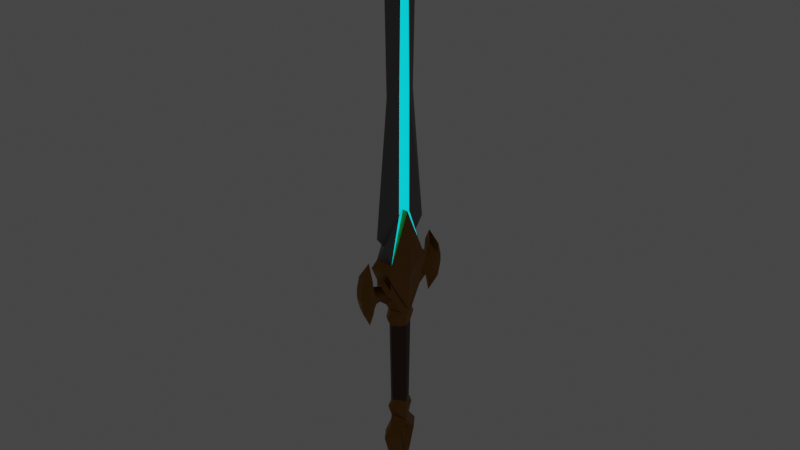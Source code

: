 # Source: MGW_sword.blend  (saved by Blender 4.2.66; exported with 4.5.12 LTS)
import bpy
from mathutils import Matrix  # noqa: F401  (used for matrix-valued properties, if any)

bpy.ops.wm.read_factory_settings(use_empty=True)
scene = bpy.context.scene
scene.name = 'Scene'

# ---- collections
col_collection = bpy.data.collections.new('Collection'); scene.collection.children.link(col_collection)

# ---- materials (node trees are filled in below, after node groups)
mat_material_004 = bpy.data.materials.new('Material.004')
mat_material_003 = bpy.data.materials.new('Material.003')
mat_material_005 = bpy.data.materials.new('Material.005')
mat_material_006 = bpy.data.materials.new('Material.006')

# ---- material node trees
mat_material_004.use_nodes = True; mat_material_004.node_tree.nodes.clear()
_N = mat_material_004.node_tree.nodes; _L = mat_material_004.node_tree.links
n0 = _N.new('ShaderNodeBsdfPrincipled'); n0.name = 'Principled BSDF'; n0.location = (10, 300)
n0.inputs[0].default_value = (0.3146, 0.1459, 0.02646, 1.0)
n0.inputs[1].default_value = 1.0
n0.inputs[2].default_value = 0.4186
n1 = _N.new('ShaderNodeOutputMaterial'); n1.name = 'Material Output'; n1.location = (300, 300)
_L.new(n0.outputs[0], n1.inputs[0])
n1.is_active_output = True
mat_material_003.use_nodes = True; mat_material_003.node_tree.nodes.clear()
_N = mat_material_003.node_tree.nodes; _L = mat_material_003.node_tree.links
n0 = _N.new('ShaderNodeBsdfPrincipled'); n0.name = 'Principled BSDF'; n0.location = (10, 300)
n0.inputs[0].default_value = (0.1887, 0.1887, 0.1887, 1.0)
n0.inputs[1].default_value = 1.0
n0.inputs[2].default_value = 0.4302
n0.inputs[3].default_value = 2.7
n1 = _N.new('ShaderNodeOutputMaterial'); n1.name = 'Material Output'; n1.location = (300, 300)
_L.new(n0.outputs[0], n1.inputs[0])
n1.is_active_output = True
mat_material_005.use_nodes = True; mat_material_005.node_tree.nodes.clear()
_N = mat_material_005.node_tree.nodes; _L = mat_material_005.node_tree.links
n0 = _N.new('ShaderNodeBsdfPrincipled'); n0.name = 'Principled BSDF'; n0.location = (10, 300)
n0.inputs[0].default_value = (0.0, 0.7569, 0.8006, 1.0)
n0.inputs[27].default_value = (0.0, 0.8441, 1.0, 1.0)
n0.inputs[28].default_value = 1.0
n1 = _N.new('ShaderNodeOutputMaterial'); n1.name = 'Material Output'; n1.location = (300, 300)
_L.new(n0.outputs[0], n1.inputs[0])
n1.is_active_output = True
mat_material_006.use_nodes = True; mat_material_006.node_tree.nodes.clear()
_N = mat_material_006.node_tree.nodes; _L = mat_material_006.node_tree.links
n0 = _N.new('ShaderNodeBsdfPrincipled'); n0.name = 'Principled BSDF'; n0.location = (10, 300)
n0.inputs[0].default_value = (0.06045, 0.01589, 0.002963, 1.0)
n1 = _N.new('ShaderNodeOutputMaterial'); n1.name = 'Material Output'; n1.location = (300, 300)
_L.new(n0.outputs[0], n1.inputs[0])
n1.is_active_output = True

# ---- world
world_world = bpy.data.worlds.new('World'); scene.world = world_world
world_world.use_nodes = True; world_world.node_tree.nodes.clear()
_N = world_world.node_tree.nodes; _L = world_world.node_tree.links
n0 = _N.new('ShaderNodeOutputWorld'); n0.name = 'World Output'; n0.location = (300, 300)
n1 = _N.new('ShaderNodeBackground'); n1.name = 'Background'; n1.location = (10, 300)
n1.inputs[0].default_value = (0.05088, 0.05088, 0.05088, 1.0)
_L.new(n1.outputs[0], n0.inputs[0])
n0.is_active_output = True
world_world.color = (0.05088, 0.05088, 0.05088)
world_world.use_sun_shadow = False
world_world.sun_shadow_jitter_overblur = 0.0

# ---- meshes
me_cube = bpy.data.meshes.new('Cube')
me_cube.from_pydata([(-0.1422, -0.407, -0.8276), (-0.1422, 0.0, -1.469), (0.1423, -0.407, -0.8276), (-0.1422, 0.0, -1.469), (-0.06528, 0.0, 0.3101), (0.1423, 0.0, -1.469), (0.05854, 0.0, 0.3101), (-0.05831, 0.0, 4.875), (0.05854, 0.0, 4.874), (-0.07109, 0.0, 5.021), (0.07117, 0.0, 5.021), (-0.1422, 0.0, -3.36), (-0.1029, -0.115, -3.277), (0.1029, -0.115, -3.277), (0.1423, 0.0, -3.36), (-0.1546, 0.0, -3.97), (4.22e-05, -0.2063, -3.381), (0.1547, 0.0, -3.97), (4.22e-05, -0.3062, -1.63), (4.22e-05, -0.2696, -3.448), (4.22e-05, -0.226, -1.773), (4.22e-05, -0.1942, -3.277), (0.1029, -0.227, -1.63), (-0.1029, -0.227, -1.63), (0.1423, -0.5106, -0.6135), (-0.1422, -0.5106, -0.6135), (-0.1422, -0.375, -0.5154), (0.1423, -0.375, -0.5154), (0.1423, -0.3999, -0.9738), (-0.1422, -0.3999, -0.9738), (0.1029, -0.1468, -1.773), (-0.1029, -0.1468, -1.773), (-0.1029, -0.1904, -3.448), (0.1029, -0.1904, -3.448), (-0.1029, -0.145, -3.563), (0.1029, -0.145, -3.563), (-0.09026, -0.1171, 2.252), (0.09046, -0.1253, 0.2353), (-0.09026, -0.1253, 0.2353), (0.09046, -0.1171, 2.252), (-0.09026, -0.08478, 4.509), (0.09046, -0.08478, 4.509), (0.05215, 0.0, 0.3101), (0.05215, 0.0, 2.254), (0.05215, 0.0, 4.874), (0.08059, -0.1253, 0.2353), (0.08059, -0.1171, 2.252), (0.08059, -0.08478, 4.509), (-0.05167, 0.0, 2.254), (-0.05167, 0.0, 0.3101), (-0.07999, -0.1171, 2.252), (-0.07999, -0.1253, 0.2353), (-0.07999, -0.08478, 4.509), (-0.05167, 0.0, 4.875), (-0.1422, -0.407, -0.8276), (0.1423, 0.0, -1.469), (0.05854, 0.0, 0.3101), (0.1423, -0.5106, -0.6135), (0.1423, -0.407, -0.8276), (-0.06528, 0.0, 0.3101), (-0.1422, -0.375, -0.5154), (0.1423, -0.375, -0.5154), (-0.1422, -0.5106, -0.6135), (-0.1422, 0.0, -1.469), (-0.1422, -0.407, -0.8276), (0.1423, 0.0, -1.469), (0.07247, 0.0, 0.3101), (0.1423, -0.5106, -0.6135), (0.1423, -0.407, -0.8276), (-0.06528, 0.0, 0.3101), (-0.1422, -0.375, -0.5154), (0.1423, -0.375, -0.5154), (-0.1422, -0.5106, -0.6135), (0.1639, 0.0, -1.469), (0.1569, 0.0, 0.3101), (0.1636, -0.5106, -0.6135), (0.1636, -0.407, -0.8276), (0.1636, -0.375, -0.5154), (-0.1649, 0.0, -1.469), (-0.1635, -0.407, -0.8276), (-0.1486, 0.0, 0.3101), (-0.1635, -0.375, -0.5154), (-0.1635, -0.5106, -0.6135), (4.219e-05, -0.3076, 2.243), (4.219e-05, -0.5613, -0.01954), (4.219e-05, -0.3604, 4.574), (4.22e-05, 0.0, 5.368), (4.219e-05, -0.2336, 4.982), (4.219e-05, -0.3898, -0.2286), (4.219e-05, -0.375, -0.5154), (0.1423, 0.0, -1.81), (-0.1422, 0.0, -1.81), (0.1423, 0.0, -1.616), (-0.1422, 0.0, -1.616), (4.22e-05, -0.7573, -0.3616), (-0.1422, -0.8315, -0.6081), (0.1423, -0.8315, -0.6081), (-0.1422, -0.8074, -0.7867), (0.1423, -0.8074, -0.7867), (-0.1422, -0.7541, -0.9128), (0.1423, -0.7541, -0.9128), (-0.1422, -0.6617, -1.005), (0.1423, -0.6617, -1.005), (-0.1422, -0.4813, -1.054), (0.1423, -0.4813, -1.054), (-0.1422, -0.3336, -1.147), (0.1423, -0.3336, -1.147), (-0.1422, -0.1284, -1.507), (0.1423, -0.1284, -1.507), (-0.1422, -0.8218, -1.21), (0.1423, -0.8218, -1.21), (-0.1422, -0.7926, -1.112), (0.1423, -0.7926, -1.112), (-0.1422, -0.8689, -1.066), (0.1423, -0.8689, -1.066), (-0.1422, -0.8896, -0.8097), (0.1423, -0.8896, -0.8097), (-0.1422, -0.8947, -0.951), (0.1423, -0.8947, -0.951), (-0.1422, -0.7419, -1.039), (0.1423, -0.7419, -1.039), (4.22e-05, -0.9478, -0.9904), (4.22e-05, -0.8972, -0.6048), (4.22e-05, -0.9068, -1.231), (4.22e-05, -0.7499, -1.507), (4.22e-05, -0.9417, -0.7932), (4.22e-05, -0.407, -0.8276), (4.22e-05, -0.5106, -0.6135), (4.22e-05, -0.4774, -0.9055), (4.22e-05, -0.6757, -0.8195), (4.22e-05, -0.7723, -0.6185), (4.22e-05, -0.9273, -1.111), (4.22e-05, -0.6659, -1.172), (4.22e-05, -0.5189, -1.16), (4.22e-05, -0.352, -1.294), (4.22e-05, -0.2516, -1.457), (4.219e-05, -0.7431, -1.302), (0.1741, -0.0436, 0.1324), (0.1822, -0.4556, -0.6129), (0.1822, -0.372, -0.7856), (0.1822, -0.3462, -0.5337), (-0.1817, -0.372, -0.7856), (-0.1679, -0.0436, 0.1324), (-0.1817, -0.3462, -0.5337), (-0.1817, -0.4556, -0.6129), (-0.242, 0.0, -0.7293), (-0.1422, 0.0, -3.459), (0.1423, 0.0, -3.459), (-0.1029, -0.1271, -3.381), (0.1029, -0.1271, -3.381), (-0.1422, 0.0, -3.651), (0.1423, 0.0, -3.651), (-0.1422, 0.0, -3.555), (0.1423, 0.0, -3.555), (-0.1507, -0.2044, -3.971), (0.1508, -0.2044, -3.971), (-0.1507, 0.0, -3.762), (0.1508, 0.0, -3.762), (0.1508, 0.0, -4.655), (-0.1507, 0.0, -4.655), (0.1044, -0.1022, -3.97), (-0.1043, 0.0, -3.866), (0.1044, 0.0, -3.866), (-0.1043, 0.0, -4.312), (-0.1043, -0.1022, -3.97), (0.1044, 0.0, -4.312), (4.22e-05, -0.4088, -3.971), (4.22e-05, -0.2009, -4.667), (4.219e-05, 0.0, -5.34), (4.22e-05, -0.2242, -3.563), (4.22e-05, -0.25, -3.769), (0.1639, 0.0, -1.469), (0.1569, 0.0, 0.3101), (-0.1649, 0.0, -1.469), (-0.1486, 0.0, 0.3101), (0.1822, -0.4556, -0.6129), (-0.1817, -0.4556, -0.6129), (0.2456, 0.0, -0.7293), (0.1943, 0.0, -0.2096), (-0.1883, 0.0, -0.2096), (0.1978, 0.0, -1.099), (-0.1965, 0.0, -1.099), (0.2069, -0.2278, -0.6711), (-0.2049, -0.2278, -0.6711)], [(126, 2), (89, 26), (25, 62), (57, 24), (57, 67), (62, 72), (27, 89), (0, 126), (178, 172), (138, 144), (179, 174), (182, 175), (173, 78), (80, 174), (172, 74), (144, 176), (73, 171), (175, 138), (171, 180), (173, 181)], [(179, 145, 183), (71, 88, 89), (41, 39, 46, 47), (84, 37, 39, 83), (70, 88, 38), (37, 6, 42, 45), (10, 41, 8), (164, 161, 15), (20, 31, 12, 21), (149, 16, 19, 33), (162, 160, 17), (167, 168, 158), (166, 155, 157, 170), (166, 167, 158, 155), (164, 15, 163), (88, 71, 37), (82, 79, 76, 75, 127), (82, 127, 75, 77, 81), (100, 129, 98), (96, 130, 94), (18, 23, 31, 20), (16, 148, 32, 19), (33, 19, 32, 34, 169, 35), (22, 18, 20, 30), (70, 38, 4, 69), (38, 36, 50, 51), (89, 88, 70), (45, 42, 43, 46), (46, 43, 44, 47), (39, 37, 45, 46), (8, 41, 47, 44), (48, 50, 52, 53), (49, 51, 50, 48), (4, 38, 51, 49), (84, 88, 37), (40, 7, 53, 52), (36, 40, 52, 50), (58, 55, 65, 68), (2, 5, 55, 58), (26, 4, 59, 60), (6, 27, 61, 56), (3, 0, 54, 1), (1, 54, 64, 63), (60, 59, 69, 70), (79, 141, 78), (56, 61, 71, 66), (76, 73, 139), (66, 71, 77, 74), (68, 65, 73, 76), (79, 82, 144, 141), (70, 69, 80, 81), (63, 64, 79, 78), (71, 6, 37), (86, 87, 10), (84, 83, 36, 38), (84, 38, 88), (87, 85, 10), (41, 10, 85), (87, 9, 85), (85, 9, 40), (7, 40, 9), (87, 86, 9), (41, 85, 83, 39), (85, 40, 36, 83), (77, 75, 138, 140), (82, 81, 143, 144), (81, 80, 142, 143), (121, 125, 115, 117), (125, 122, 95, 115), (95, 94, 130), (95, 122, 94), (95, 130, 129, 97), (116, 96, 122, 125), (130, 96, 98, 129), (96, 94, 122), (128, 129, 100), (125, 121, 118, 116), (121, 117, 113, 131), (114, 118, 121, 131), (110, 114, 131, 123), (123, 131, 113, 109), (123, 109, 124), (99, 97, 129), (128, 99, 129), (101, 99, 128), (128, 103, 101), (103, 128, 29), (128, 126, 29), (29, 126, 64), (128, 28, 126), (28, 68, 126), (104, 28, 128), (128, 102, 104), (102, 128, 100), (123, 124, 110), (124, 136, 110), (124, 109, 136), (110, 136, 132, 112), (120, 112, 132), (132, 133, 104, 102), (102, 120, 132), (106, 104, 133, 134), (133, 103, 105, 134), (132, 101, 103, 133), (101, 132, 119), (132, 111, 119), (132, 136, 109, 111), (98, 96, 116, 118, 114, 110, 112, 120, 102, 100), (97, 99, 101, 119, 111, 109, 113, 117, 115, 95), (108, 92, 5, 65, 68, 28, 104, 106), (134, 135, 108, 106), (135, 134, 105, 107), (107, 23, 135), (135, 23, 18, 22), (108, 135, 22), (74, 77, 140, 137), (75, 76, 139, 138), (108, 22, 30, 90, 92), (14, 90, 30, 13), (21, 12, 148, 16), (14, 13, 149, 147), (33, 153, 147, 149), (35, 151, 153, 33), (166, 170, 156, 154), (160, 155, 158, 165), (13, 21, 16, 149), (30, 20, 21, 13), (17, 160, 165), (154, 164, 163, 159), (157, 155, 160, 162), (154, 156, 161, 164), (169, 156, 170), (167, 166, 154, 159), (168, 167, 159), (169, 170, 157), (169, 157, 35), (157, 151, 35), (156, 169, 34), (150, 156, 34), (34, 32, 152, 150), (32, 148, 146, 152), (11, 146, 148, 12), (11, 12, 31, 91), (107, 93, 91, 31, 23), (107, 105, 103, 29, 64, 63, 3, 93), (177, 182, 180), (178, 182, 177), (181, 183, 145), (138, 139, 73, 180, 182), (138, 182, 178, 74, 137, 140), (144, 183, 181, 78, 141), (142, 80, 179, 183, 144, 143)])
me_cube.polygons.foreach_set('material_index', [0, 1, 0, 1, 1, 0, 2, 0, 3, 0, 0, 0, 0, 0, 0, 1, 0, 0, 0, 0, 0, 0, 0, 0, 2, 0, 1, 2, 2, 0, 0, 2, 2, 0, 1, 0, 0, 0, 0, 0, 0, 0, 0, 0, 0, 0, 0, 0, 0, 0, 0, 0, 2, 1, 1, 1, 1, 1, 1, 1, 2, 1, 1, 1, 0, 0, 0, 0, 0, 0, 0, 0, 0, 0, 0, 0, 0, 0, 0, 0, 0, 0, 0, 0, 0, 0, 0, 0, 0, 0, 0, 0, 0, 0, 0, 0, 0, 0, 0, 0, 0, 0, 0, 0, 0, 0, 0, 0, 0, 0, 0, 0, 0, 0, 0, 0, 0, 0, 3, 0, 0, 0, 0, 0, 0, 0, 3, 0, 0, 0, 0, 0, 0, 0, 0, 0, 0, 0, 0, 0, 0, 0, 3, 0, 0, 0, 0, 0, 0, 0, 0, 0])
_uv = me_cube.uv_layers.new(name='UVMap')
_uv.uv.foreach_set('vector', [0.0, 0.0, 0.0, 0.0, 0.0, 0.0, 0.0, 0.0, 0.0, 0.0, 0.0, 0.0, 0.625, 0.6875, 0.625, 0.6875, 0.625, 0.6875, 0.625, 0.6875, 0.0, 0.0, 0.625, 0.6875, 0.625, 0.6875, 0.0, 0.0, 0.4688, 1.0, 0.0, 0.0, 0.625, 0.0625, 0.625, 0.6875, 0.625, 0.625, 0.625, 0.625, 0.625, 0.6875, 0.0, 0.0, 0.625, 0.6875, 0.625, 0.625, 0.375, 0.09375, 0.375, 0.125, 0.375, 0.125, 0.375, 0.875, 0.375, 1.0, 0.375, 1.0, 0.375, 0.875, 0.375, 0.75, 0.375, 0.875, 0.375, 0.875, 0.375, 0.75, 0.375, 0.625, 0.375, 0.6562, 0.375, 0.625, 0.0, 0.0, 0.0, 0.0, 0.0, 0.0, 0.0, 0.0, 0.375, 0.6875, 0.375, 0.625, 0.0, 0.0, 0.0, 0.0, 0.0, 0.0, 0.0, 0.0, 0.375, 0.6875, 0.375, 0.09375, 0.375, 0.125, 0.375, 0.125, 0.0, 0.0, 0.0, 0.0, 0.625, 0.6875, 0.4375, 1.0, 0.375, 1.0, 0.375, 0.75, 0.4375, 0.75, 0.4375, 0.875, 0.4375, 1.0, 0.4375, 0.875, 0.4375, 0.75, 0.4688, 0.75, 0.4688, 1.0, 0.0, 0.0, 0.0, 0.0, 0.0, 0.0, 0.0, 0.0, 0.0, 0.0, 0.0, 0.0, 0.375, 0.875, 0.375, 1.0, 0.375, 1.0, 0.375, 0.875, 0.375, 0.875, 0.375, 1.0, 0.375, 1.0, 0.375, 0.875, 0.375, 0.75, 0.375, 0.875, 0.375, 1.0, 0.375, 1.0, 0.375, 0.875, 0.375, 0.75, 0.375, 0.75, 0.375, 0.875, 0.375, 0.875, 0.375, 0.75, 0.4688, 1.0, 0.625, 0.0625, 0.625, 0.125, 0.0, 0.0, 0.625, 0.0625, 0.625, 0.0625, 0.625, 0.0625, 0.625, 0.0625, 0.0, 0.0, 0.0, 0.0, 0.4688, 1.0, 0.625, 0.6875, 0.625, 0.625, 0.625, 0.625, 0.625, 0.6875, 0.625, 0.6875, 0.625, 0.625, 0.625, 0.625, 0.625, 0.6875, 0.625, 0.6875, 0.625, 0.6875, 0.625, 0.6875, 0.625, 0.6875, 0.625, 0.625, 0.625, 0.6875, 0.625, 0.6875, 0.625, 0.625, 0.625, 0.125, 0.625, 0.0625, 0.625, 0.0625, 0.625, 0.125, 0.625, 0.125, 0.625, 0.0625, 0.625, 0.0625, 0.625, 0.125, 0.625, 0.125, 0.625, 0.0625, 0.625, 0.0625, 0.625, 0.125, 0.0, 0.0, 0.0, 0.0, 0.625, 0.6875, 0.625, 0.0625, 0.625, 0.125, 0.625, 0.125, 0.625, 0.0625, 0.625, 0.0625, 0.625, 0.0625, 0.625, 0.0625, 0.625, 0.0625, 0.375, 0.75, 0.375, 0.625, 0.375, 0.625, 0.375, 0.75, 0.375, 0.75, 0.375, 0.625, 0.375, 0.625, 0.375, 0.75, 0.4688, 1.0, 0.0, 0.0, 0.0, 0.0, 0.4688, 1.0, 0.625, 0.625, 0.4688, 0.75, 0.4688, 0.75, 0.625, 0.625, 0.375, 0.125, 0.375, 0.0, 0.375, 0.0, 0.375, 0.125, 0.375, 0.125, 0.375, 0.0, 0.375, 0.0, 0.375, 0.125, 0.4688, 1.0, 0.0, 0.0, 0.0, 0.0, 0.4688, 1.0, 0.375, 1.0, 0.375, 1.0, 0.0, 0.0, 0.625, 0.625, 0.4688, 0.75, 0.4688, 0.75, 0.625, 0.625, 0.375, 0.75, 0.375, 0.625, 0.375, 0.75, 0.625, 0.625, 0.4688, 0.75, 0.4688, 0.75, 0.625, 0.625, 0.375, 0.75, 0.375, 0.625, 0.375, 0.625, 0.375, 0.75, 0.375, 1.0, 0.4375, 1.0, 0.4375, 1.0, 0.375, 1.0, 0.4688, 1.0, 0.0, 0.0, 0.0, 0.0, 0.4688, 1.0, 0.375, 0.125, 0.375, 0.0, 0.375, 0.0, 0.375, 0.125, 0.0, 0.0, 0.625, 0.625, 0.625, 0.6875, 0.0, 0.0, 0.0, 0.0, 0.0, 0.0, 0.0, 0.0, 0.0, 0.0, 0.625, 0.0625, 0.625, 0.0625, 0.0, 0.0, 0.625, 0.0625, 0.0, 0.0, 0.0, 0.0, 0.0, 0.0, 0.0, 0.0, 0.625, 0.6875, 0.0, 0.0, 0.0, 0.0, 0.0, 0.0, 0.0, 0.0, 0.0, 0.0, 0.0, 0.0, 0.0, 0.0, 0.0, 0.0, 0.625, 0.125, 0.0, 0.0, 0.0, 0.0, 0.0, 0.0, 0.0, 0.0, 0.0, 0.0, 0.625, 0.6875, 0.0, 0.0, 0.0, 0.0, 0.625, 0.6875, 0.0, 0.0, 0.625, 0.0625, 0.625, 0.0625, 0.0, 0.0, 0.4688, 0.75, 0.4375, 0.75, 0.4375, 0.75, 0.4688, 0.75, 0.4375, 1.0, 0.4688, 1.0, 0.4688, 1.0, 0.4375, 1.0, 0.4688, 1.0, 0.0, 0.0, 0.0, 0.0, 0.4688, 1.0, 0.0, 0.0, 0.0, 0.0, 0.0, 0.0, 0.0, 0.0, 0.0, 0.0, 0.0, 0.0, 0.0, 0.0, 0.0, 0.0, 0.0, 0.0, 0.0, 0.0, 0.0, 0.0, 0.0, 0.0, 0.0, 0.0, 0.0, 0.0, 0.0, 0.0, 0.0, 0.0, 0.0, 0.0, 0.0, 0.0, 0.0, 0.0, 0.0, 0.0, 0.0, 0.0, 0.0, 0.0, 0.0, 0.0, 0.0, 0.0, 0.0, 0.0, 0.0, 0.0, 0.0, 0.0, 0.0, 0.0, 0.0, 0.0, 0.0, 0.0, 0.0, 0.0, 0.0, 0.0, 0.0, 0.0, 0.0, 0.0, 0.0, 0.0, 0.0, 0.0, 0.0, 0.0, 0.0, 0.0, 0.0, 0.0, 0.0, 0.0, 0.0, 0.0, 0.0, 0.0, 0.0, 0.0, 0.0, 0.0, 0.0, 0.0, 0.0, 0.0, 0.0, 0.0, 0.0, 0.0, 0.0, 0.0, 0.0, 0.0, 0.0, 0.0, 0.0, 0.0, 0.0, 0.0, 0.0, 0.0, 0.0, 0.0, 0.0, 0.0, 0.0, 0.0, 0.0, 0.0, 0.0, 0.0, 0.0, 0.0, 0.0, 0.0, 0.0, 0.0, 0.0, 0.0, 0.0, 0.0, 0.0, 0.0, 0.0, 0.0, 0.0, 0.0, 0.0, 0.0, 0.0, 0.0, 0.0, 0.0, 0.0, 0.0, 0.0, 0.0, 0.0, 0.0, 0.0, 0.0, 0.0, 0.0, 0.0, 0.0, 0.0, 0.0, 0.0, 0.0, 0.0, 0.0, 0.0, 0.0, 0.0, 0.0, 0.0, 0.0, 0.0, 0.0, 0.0, 0.0, 0.0, 0.0, 0.0, 0.0, 0.0, 0.0, 0.0, 0.0, 0.0, 0.0, 0.0, 0.0, 0.0, 0.0, 0.0, 0.0, 0.0, 0.0, 0.0, 0.0, 0.0, 0.0, 0.0, 0.0, 0.0, 0.0, 0.0, 0.0, 0.0, 0.0, 0.0, 0.0, 0.0, 0.0, 0.0, 0.0, 0.0, 0.0, 0.0, 0.0, 0.0, 0.0, 0.0, 0.0, 0.0, 0.0, 0.0, 0.0, 0.0, 0.0, 0.0, 0.0, 0.0, 0.0, 0.0, 0.0, 0.0, 0.0, 0.0, 0.0, 0.0, 0.0, 0.0, 0.0, 0.0, 0.0, 0.0, 0.0, 0.0, 0.0, 0.0, 0.0, 0.0, 0.0, 0.0, 0.0, 0.0, 0.0, 0.0, 0.0, 0.0, 0.0, 0.0, 0.0, 0.0, 0.0, 0.0, 0.0, 0.0, 0.0, 0.0, 0.0, 0.0, 0.0, 0.0, 0.0, 0.0, 0.0, 0.0, 0.0, 0.0, 0.0, 0.0, 0.0, 0.0, 0.0, 0.0, 0.0, 0.0, 0.0, 0.0, 0.0, 0.0, 0.0, 0.0, 0.0, 0.0, 0.0, 0.0, 0.0, 0.0, 0.0, 0.0, 0.0, 0.0, 0.0, 0.0, 0.0, 0.0, 0.0, 0.0, 0.0, 0.0, 0.0, 0.0, 0.0, 0.0, 0.0, 0.0, 0.0, 0.0, 0.0, 0.0, 0.0, 0.0, 0.0, 0.0, 0.0, 0.0, 0.0, 0.0, 0.0, 0.0, 0.0, 0.0, 0.0, 0.0, 0.0, 0.0, 0.0, 0.0, 0.0, 0.0, 0.0, 0.0, 0.0, 0.0, 0.0, 0.0, 0.0, 0.0, 0.0, 0.0, 0.0, 0.0, 0.0, 0.0, 0.0, 0.0, 0.0, 0.0, 0.0, 0.0, 0.0, 0.375, 1.0, 0.375, 0.875, 0.375, 0.75, 0.0, 0.0, 0.0, 0.0, 0.375, 0.75, 0.625, 0.625, 0.4688, 0.75, 0.4688, 0.75, 0.625, 0.625, 0.4375, 0.75, 0.375, 0.75, 0.375, 0.75, 0.4375, 0.75, 0.0, 0.0, 0.375, 0.75, 0.375, 0.75, 0.0, 0.0, 0.0, 0.0, 0.375, 0.625, 0.0, 0.0, 0.375, 0.75, 0.375, 0.75, 0.375, 0.875, 0.375, 1.0, 0.375, 1.0, 0.375, 0.875, 0.375, 0.625, 0.375, 0.75, 0.375, 0.75, 0.0, 0.0, 0.375, 0.75, 0.0, 0.0, 0.0, 0.0, 0.375, 0.75, 0.375, 0.75, 0.0, 0.0, 0.0, 0.0, 0.375, 0.75, 0.0, 0.0, 0.0, 0.0, 0.375, 0.125, 0.375, 0.0625, 0.375, 0.6562, 0.375, 0.6875, 0.375, 0.625, 0.375, 0.625, 0.375, 0.75, 0.375, 0.875, 0.375, 0.875, 0.375, 0.75, 0.375, 0.75, 0.375, 0.875, 0.375, 0.875, 0.375, 0.75, 0.375, 0.625, 0.375, 0.6562, 0.375, 0.625, 0.375, 0.0625, 0.375, 0.09375, 0.375, 0.125, 0.375, 0.125, 0.375, 0.625, 0.375, 0.6875, 0.375, 0.6562, 0.375, 0.625, 0.375, 0.0625, 0.375, 0.125, 0.375, 0.125, 0.375, 0.09375, 0.0, 0.0, 0.375, 0.125, 0.0, 0.0, 0.0, 0.0, 0.0, 0.0, 0.375, 0.0625, 0.375, 0.125, 0.0, 0.0, 0.0, 0.0, 0.0, 0.0, 0.0, 0.0, 0.0, 0.0, 0.375, 0.625, 0.0, 0.0, 0.375, 0.625, 0.375, 0.75, 0.375, 0.625, 0.0, 0.0, 0.375, 0.75, 0.375, 0.125, 0.0, 0.0, 0.375, 1.0, 0.0, 0.0, 0.375, 0.125, 0.375, 1.0, 0.375, 1.0, 0.375, 1.0, 0.0, 0.0, 0.0, 0.0, 0.375, 1.0, 0.375, 1.0, 0.0, 0.0, 0.0, 0.0, 0.0, 0.0, 0.0, 0.0, 0.375, 1.0, 0.375, 1.0, 0.0, 0.0, 0.375, 1.0, 0.375, 1.0, 0.0, 0.0, 0.0, 0.0, 0.0, 0.0, 0.0, 0.0, 0.375, 1.0, 0.375, 1.0, 0.0, 0.0, 0.0, 0.0, 0.0, 0.0, 0.0, 0.0, 0.0, 0.0, 0.0, 0.0, 0.0, 0.0, 0.0, 0.0, 0.0, 0.0, 0.0, 0.0, 0.0, 0.0, 0.0, 0.0, 0.0, 0.0, 0.0, 0.0, 0.0, 0.0, 0.0, 0.0, 0.0, 0.0, 0.4375, 0.75, 0.375, 0.75, 0.375, 0.625, 0.0, 0.0, 0.0, 0.0, 0.4375, 0.75, 0.0, 0.0, 0.0, 0.0, 0.625, 0.625, 0.625, 0.625, 0.4688, 0.75, 0.4375, 1.0, 0.0, 0.0, 0.0, 0.0, 0.0, 0.0, 0.375, 1.0, 0.0, 0.0, 0.0, 0.0, 0.0, 0.0, 0.0, 0.0, 0.4375, 1.0, 0.4688, 1.0])
me_cube.materials.append(mat_material_004)
me_cube.materials.append(mat_material_003)
me_cube.materials.append(mat_material_005)
me_cube.materials.append(mat_material_006)
me_cube.update()

# ---- objects
ob_sah_word = bpy.data.objects.new('Sah word', me_cube)

# ---- transforms, parenting, visibility, modifiers, constraints
ob_sah_word.location = (0.0, 0.0, 0.0)
_m = ob_sah_word.modifiers.new('Mirror', 'MIRROR')
_m.use_axis = (False, True, False)

# ---- collection membership
col_collection.objects.link(ob_sah_word)

# ---- scene / render settings (as saved in the file)
scene.frame_start = 1; scene.frame_end = 250; scene.frame_set(198)
scene.render.engine = 'BLENDER_EEVEE_NEXT'
scene.cycles.sampling_pattern = 'TABULATED_SOBOL'
scene.cycles.use_light_tree = False
scene.view_settings.view_transform = 'Filmic'
bpy.context.view_layer.update()

# ---- added for rendering (the .blend has no active camera): camera
cam_auto = bpy.data.cameras.new('AutoCamera')
cam_auto.lens = 50.0
cam_auto.sensor_width = 36.0
cam_auto.clip_end = 1000.0
ob_auto_camera = bpy.data.objects.new('AutoCamera', cam_auto)
scene.collection.objects.link(ob_auto_camera)
ob_auto_camera.location = (10.0734, -12.0858, 8.07129)
ob_auto_camera.rotation_euler = (1.09748, -7.21219e-08, 0.694738)
scene.camera = ob_auto_camera
bpy.context.view_layer.update()
